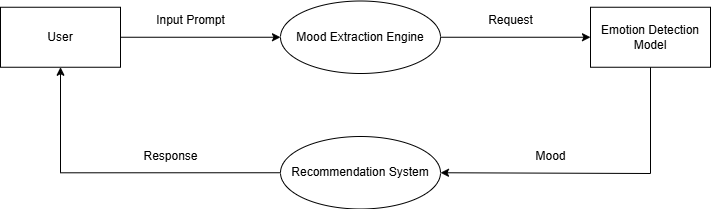

The diagram above was exported from draw.io. Its source (the exported page's mxGraphModel, read from the mxfile embedded in the PNG):
<mxGraphModel dx="1050" dy="522" grid="1" gridSize="10" guides="1" tooltips="1" connect="1" arrows="1" fold="1" page="1" pageScale="1" pageWidth="1100" pageHeight="850" math="0" shadow="0">
  <root>
    <mxCell id="0" />
    <mxCell id="1" parent="0" />
    <mxCell id="CspuwmlZ5X11O0GGq2Wi-16" value="" style="edgeStyle=orthogonalEdgeStyle;rounded=0;orthogonalLoop=1;jettySize=auto;html=1;entryX=0;entryY=0.5;entryDx=0;entryDy=0;" edge="1" parent="1" source="CspuwmlZ5X11O0GGq2Wi-1" target="CspuwmlZ5X11O0GGq2Wi-2">
      <mxGeometry relative="1" as="geometry" />
    </mxCell>
    <mxCell id="CspuwmlZ5X11O0GGq2Wi-1" value="User" style="rounded=0;whiteSpace=wrap;html=1;" vertex="1" parent="1">
      <mxGeometry x="170" y="223.75" width="120" height="60" as="geometry" />
    </mxCell>
    <mxCell id="CspuwmlZ5X11O0GGq2Wi-2" value="Mood Extraction Engine" style="ellipse;whiteSpace=wrap;html=1;" vertex="1" parent="1">
      <mxGeometry x="450" y="217.5" width="160" height="72.5" as="geometry" />
    </mxCell>
    <mxCell id="CspuwmlZ5X11O0GGq2Wi-3" value="Emotion Detection Model" style="rounded=0;whiteSpace=wrap;html=1;" vertex="1" parent="1">
      <mxGeometry x="760" y="223.75" width="120" height="60" as="geometry" />
    </mxCell>
    <mxCell id="CspuwmlZ5X11O0GGq2Wi-5" value="" style="endArrow=classic;html=1;rounded=0;exitX=1;exitY=0.5;exitDx=0;exitDy=0;entryX=0;entryY=0.5;entryDx=0;entryDy=0;" edge="1" parent="1" target="CspuwmlZ5X11O0GGq2Wi-3" source="CspuwmlZ5X11O0GGq2Wi-2">
      <mxGeometry width="50" height="50" relative="1" as="geometry">
        <mxPoint x="605" y="240" as="sourcePoint" />
        <mxPoint x="723" y="240" as="targetPoint" />
      </mxGeometry>
    </mxCell>
    <mxCell id="CspuwmlZ5X11O0GGq2Wi-6" value="" style="endArrow=classic;html=1;rounded=0;entryX=1;entryY=0.5;entryDx=0;entryDy=0;exitX=0.5;exitY=1;exitDx=0;exitDy=0;" edge="1" parent="1" target="CspuwmlZ5X11O0GGq2Wi-12" source="CspuwmlZ5X11O0GGq2Wi-3">
      <mxGeometry width="50" height="50" relative="1" as="geometry">
        <mxPoint x="720" y="270" as="sourcePoint" />
        <mxPoint x="605" y="270" as="targetPoint" />
        <Array as="points">
          <mxPoint x="820" y="390" />
        </Array>
      </mxGeometry>
    </mxCell>
    <mxCell id="CspuwmlZ5X11O0GGq2Wi-8" value="&lt;span style=&quot;font-weight: normal;&quot;&gt;Input Prompt&lt;/span&gt;" style="text;align=center;fontStyle=1;verticalAlign=middle;spacingLeft=3;spacingRight=3;strokeColor=none;rotatable=0;points=[[0,0.5],[1,0.5]];portConstraint=eastwest;html=1;" vertex="1" parent="1">
      <mxGeometry x="320" y="223.75" width="80" height="26" as="geometry" />
    </mxCell>
    <mxCell id="CspuwmlZ5X11O0GGq2Wi-9" value="&lt;span style=&quot;font-weight: normal;&quot;&gt;Request&lt;/span&gt;" style="text;align=center;fontStyle=1;verticalAlign=middle;spacingLeft=3;spacingRight=3;strokeColor=none;rotatable=0;points=[[0,0.5],[1,0.5]];portConstraint=eastwest;html=1;" vertex="1" parent="1">
      <mxGeometry x="640" y="223.75" width="80" height="26" as="geometry" />
    </mxCell>
    <mxCell id="CspuwmlZ5X11O0GGq2Wi-18" style="edgeStyle=orthogonalEdgeStyle;rounded=0;orthogonalLoop=1;jettySize=auto;html=1;exitX=0;exitY=0.5;exitDx=0;exitDy=0;entryX=0.5;entryY=1;entryDx=0;entryDy=0;" edge="1" parent="1" source="CspuwmlZ5X11O0GGq2Wi-12" target="CspuwmlZ5X11O0GGq2Wi-1">
      <mxGeometry relative="1" as="geometry" />
    </mxCell>
    <mxCell id="CspuwmlZ5X11O0GGq2Wi-12" value="Recommendation System" style="ellipse;whiteSpace=wrap;html=1;" vertex="1" parent="1">
      <mxGeometry x="450" y="353" width="160" height="72.5" as="geometry" />
    </mxCell>
    <mxCell id="CspuwmlZ5X11O0GGq2Wi-14" value="&lt;span style=&quot;font-weight: normal;&quot;&gt;Mood&lt;/span&gt;" style="text;align=center;fontStyle=1;verticalAlign=middle;spacingLeft=3;spacingRight=3;strokeColor=none;rotatable=0;points=[[0,0.5],[1,0.5]];portConstraint=eastwest;html=1;" vertex="1" parent="1">
      <mxGeometry x="680" y="360" width="80" height="26" as="geometry" />
    </mxCell>
    <mxCell id="CspuwmlZ5X11O0GGq2Wi-19" value="&lt;span style=&quot;font-weight: normal;&quot;&gt;Response&lt;/span&gt;" style="text;align=center;fontStyle=1;verticalAlign=middle;spacingLeft=3;spacingRight=3;strokeColor=none;rotatable=0;points=[[0,0.5],[1,0.5]];portConstraint=eastwest;html=1;" vertex="1" parent="1">
      <mxGeometry x="300" y="360" width="80" height="26" as="geometry" />
    </mxCell>
  </root>
</mxGraphModel>